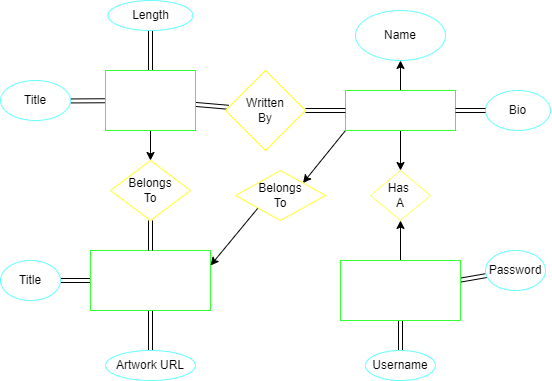

The diagram above was exported from draw.io. Its source (the exported page's mxGraphModel, read from the mxfile embedded in the PNG):
<mxGraphModel dx="750" dy="656" grid="1" gridSize="10" guides="1" tooltips="1" connect="1" arrows="1" fold="1" page="1" pageScale="1" pageWidth="850" pageHeight="1100" math="0" shadow="0">
  <root>
    <mxCell id="0" />
    <mxCell id="1" parent="0" />
    <mxCell id="7" style="edgeStyle=none;html=1;exitX=0;exitY=1;exitDx=0;exitDy=0;entryX=1;entryY=0;entryDx=0;entryDy=0;" edge="1" parent="1" source="2" target="6">
      <mxGeometry relative="1" as="geometry" />
    </mxCell>
    <mxCell id="9" value="" style="edgeStyle=none;html=1;" edge="1" parent="1" source="2" target="5">
      <mxGeometry relative="1" as="geometry" />
    </mxCell>
    <mxCell id="12" value="" style="edgeStyle=none;html=1;" edge="1" parent="1" source="2" target="10">
      <mxGeometry relative="1" as="geometry" />
    </mxCell>
    <mxCell id="40" value="" style="edgeStyle=none;shape=link;html=1;startArrow=none;" edge="1" parent="1" source="17">
      <mxGeometry relative="1" as="geometry">
        <mxPoint x="550" y="110" as="targetPoint" />
      </mxGeometry>
    </mxCell>
    <mxCell id="2" value="Artist" style="rounded=0;whiteSpace=wrap;html=1;fillColor=none;fontColor=#ffffff;strokeColor=#33FF33;" vertex="1" parent="1">
      <mxGeometry x="360" y="90" width="110" height="40" as="geometry" />
    </mxCell>
    <mxCell id="22" value="" style="edgeStyle=none;html=1;shape=link;" edge="1" parent="1" source="3" target="21">
      <mxGeometry relative="1" as="geometry" />
    </mxCell>
    <mxCell id="24" value="" style="edgeStyle=none;html=1;shape=link;" edge="1" parent="1" source="3" target="23">
      <mxGeometry relative="1" as="geometry" />
    </mxCell>
    <mxCell id="3" value="Album" style="rounded=0;whiteSpace=wrap;html=1;fillColor=none;fontColor=#ffffff;strokeColor=#33FF33;" vertex="1" parent="1">
      <mxGeometry x="105" y="250" width="120" height="60" as="geometry" />
    </mxCell>
    <mxCell id="14" value="" style="edgeStyle=none;html=1;shape=link;" edge="1" parent="1" source="4" target="13">
      <mxGeometry relative="1" as="geometry" />
    </mxCell>
    <mxCell id="16" value="" style="edgeStyle=none;html=1;shape=link;" edge="1" parent="1" source="4" target="15">
      <mxGeometry relative="1" as="geometry" />
    </mxCell>
    <mxCell id="43" value="" style="edgeStyle=none;html=1;" edge="1" parent="1" source="4" target="10">
      <mxGeometry relative="1" as="geometry" />
    </mxCell>
    <mxCell id="4" value="User Account" style="rounded=0;whiteSpace=wrap;html=1;fillColor=none;fontColor=#ffffff;strokeColor=#33FF33;" vertex="1" parent="1">
      <mxGeometry x="355" y="260" width="120" height="60" as="geometry" />
    </mxCell>
    <mxCell id="5" value="Name" style="ellipse;whiteSpace=wrap;html=1;strokeColor=#66FFFF;" vertex="1" parent="1">
      <mxGeometry x="370" y="10" width="90" height="50" as="geometry" />
    </mxCell>
    <mxCell id="8" style="edgeStyle=none;html=1;exitX=0;exitY=1;exitDx=0;exitDy=0;entryX=1;entryY=0.25;entryDx=0;entryDy=0;" edge="1" parent="1" source="6" target="3">
      <mxGeometry relative="1" as="geometry" />
    </mxCell>
    <mxCell id="6" value="Belongs&lt;br&gt;To" style="rhombus;whiteSpace=wrap;html=1;strokeColor=#FFFF33;" vertex="1" parent="1">
      <mxGeometry x="250" y="170" width="90" height="50" as="geometry" />
    </mxCell>
    <mxCell id="10" value="Has&amp;nbsp;&lt;br&gt;A" style="rhombus;whiteSpace=wrap;html=1;strokeColor=#FFFF66;" vertex="1" parent="1">
      <mxGeometry x="385" y="170" width="60" height="50" as="geometry" />
    </mxCell>
    <mxCell id="13" value="Password" style="ellipse;whiteSpace=wrap;html=1;strokeColor=#66FFFF;" vertex="1" parent="1">
      <mxGeometry x="500" y="250" width="60" height="40" as="geometry" />
    </mxCell>
    <mxCell id="15" value="Username" style="ellipse;whiteSpace=wrap;html=1;rounded=0;strokeColor=#66FFFF;" vertex="1" parent="1">
      <mxGeometry x="380" y="350" width="70" height="30" as="geometry" />
    </mxCell>
    <mxCell id="27" value="" style="edgeStyle=none;html=1;" edge="1" parent="1" source="20" target="26">
      <mxGeometry relative="1" as="geometry" />
    </mxCell>
    <mxCell id="33" value="" style="edgeStyle=none;html=1;shape=link;" edge="1" parent="1" source="20" target="29">
      <mxGeometry relative="1" as="geometry" />
    </mxCell>
    <mxCell id="36" value="" style="edgeStyle=none;shape=link;html=1;" edge="1" parent="1" source="20" target="35">
      <mxGeometry relative="1" as="geometry" />
    </mxCell>
    <mxCell id="38" value="" style="edgeStyle=none;shape=link;html=1;" edge="1" parent="1" source="20" target="37">
      <mxGeometry relative="1" as="geometry" />
    </mxCell>
    <mxCell id="20" value="Song" style="rounded=0;whiteSpace=wrap;html=1;fillColor=none;fontColor=#ffffff;strokeColor=#33FF33;" vertex="1" parent="1">
      <mxGeometry x="120" y="70" width="90" height="60" as="geometry" />
    </mxCell>
    <mxCell id="21" value="Artwork URL" style="ellipse;whiteSpace=wrap;html=1;rounded=0;strokeColor=#66FFFF;" vertex="1" parent="1">
      <mxGeometry x="120" y="350" width="90" height="30" as="geometry" />
    </mxCell>
    <mxCell id="23" value="Title" style="ellipse;whiteSpace=wrap;html=1;rounded=0;strokeColor=#66FFFF;" vertex="1" parent="1">
      <mxGeometry x="15" y="260" width="60" height="40" as="geometry" />
    </mxCell>
    <mxCell id="28" value="" style="edgeStyle=none;html=1;shape=link;" edge="1" parent="1" source="26" target="3">
      <mxGeometry relative="1" as="geometry" />
    </mxCell>
    <mxCell id="26" value="Belongs&lt;br&gt;To" style="rhombus;whiteSpace=wrap;html=1;strokeColor=#FFFF33;" vertex="1" parent="1">
      <mxGeometry x="125" y="160" width="80" height="60" as="geometry" />
    </mxCell>
    <mxCell id="34" value="" style="html=1;shape=link;" edge="1" parent="1" source="29" target="2">
      <mxGeometry relative="1" as="geometry" />
    </mxCell>
    <mxCell id="29" value="Written&lt;br&gt;By" style="rhombus;whiteSpace=wrap;html=1;strokeColor=#FFFF33;" vertex="1" parent="1">
      <mxGeometry x="240" y="70" width="80" height="80" as="geometry" />
    </mxCell>
    <mxCell id="35" value="Title" style="ellipse;whiteSpace=wrap;html=1;strokeColor=#66FFFF;" vertex="1" parent="1">
      <mxGeometry x="15" y="80" width="70" height="40" as="geometry" />
    </mxCell>
    <mxCell id="37" value="Length" style="ellipse;whiteSpace=wrap;html=1;rounded=0;strokeColor=#66FFFF;" vertex="1" parent="1">
      <mxGeometry x="122.5" width="85" height="30" as="geometry" />
    </mxCell>
    <mxCell id="17" value="Bio" style="ellipse;whiteSpace=wrap;html=1;strokeColor=#66FFFF;" vertex="1" parent="1">
      <mxGeometry x="500" y="90" width="65" height="40" as="geometry" />
    </mxCell>
    <mxCell id="44" value="" style="edgeStyle=none;shape=link;html=1;endArrow=none;" edge="1" parent="1" source="2" target="17">
      <mxGeometry relative="1" as="geometry">
        <mxPoint x="470" y="110" as="sourcePoint" />
        <mxPoint x="550" y="110" as="targetPoint" />
      </mxGeometry>
    </mxCell>
  </root>
</mxGraphModel>